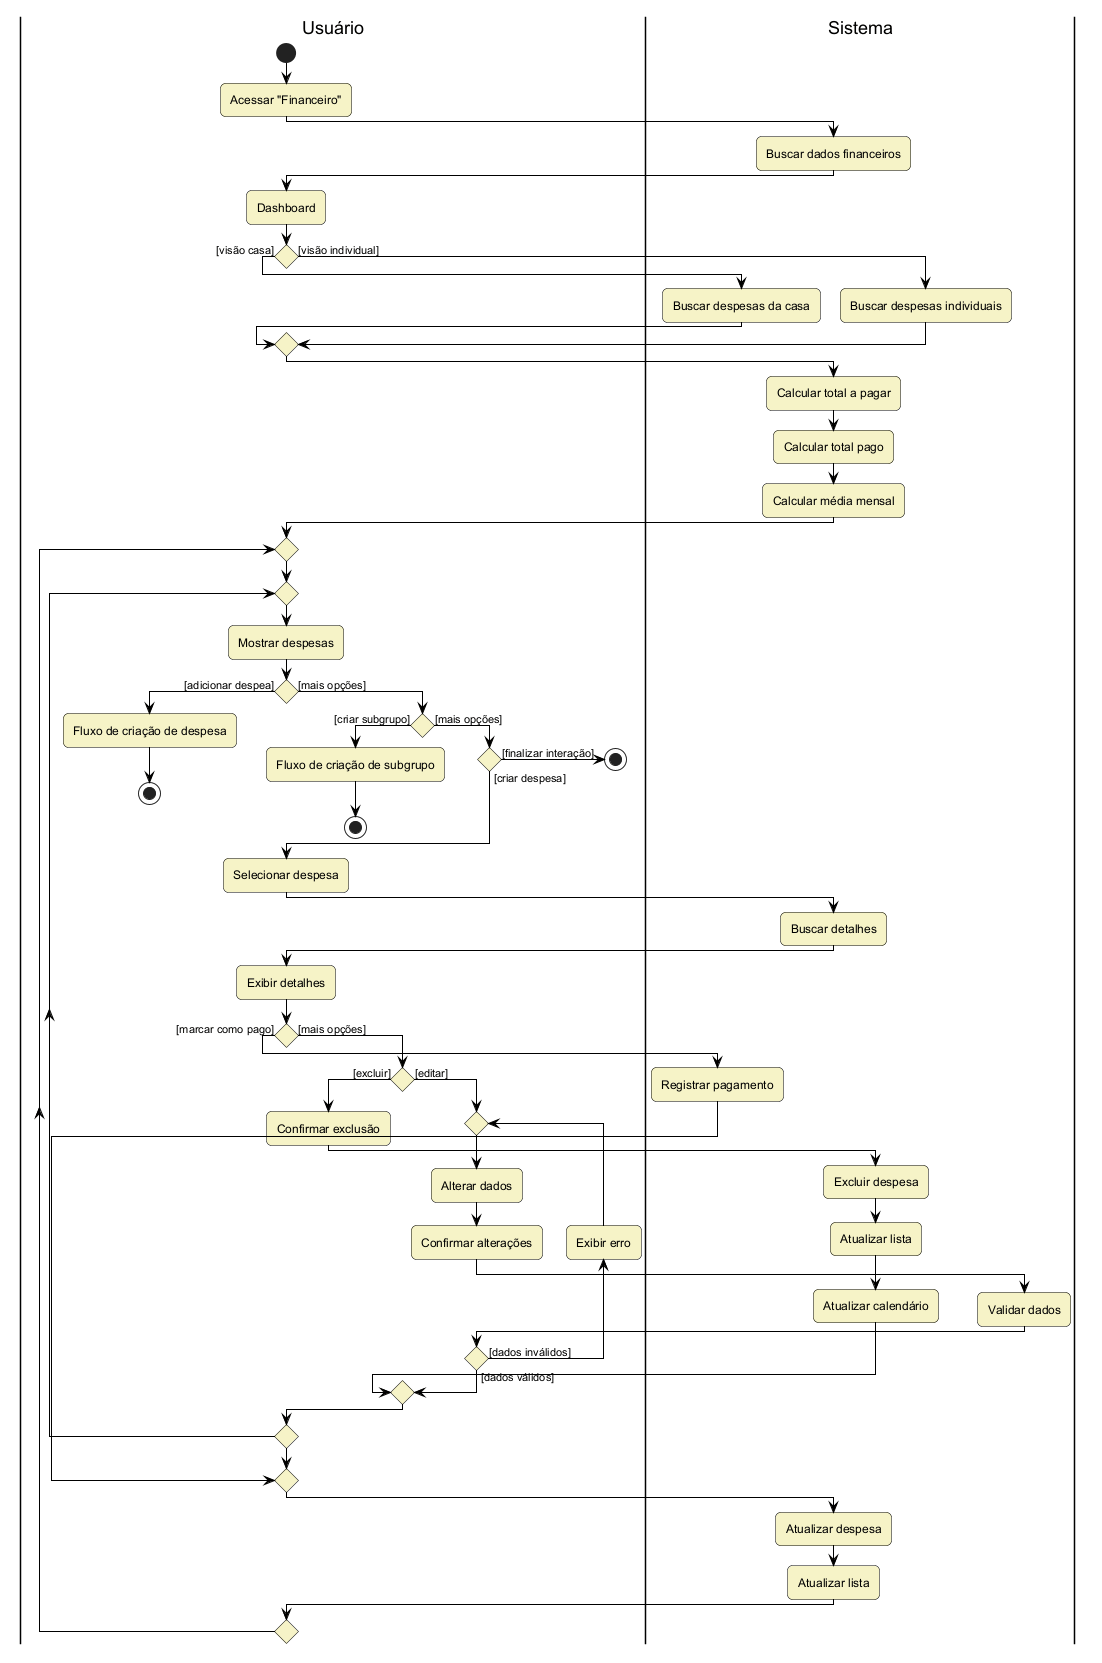

The diagram above was rendered by PlantUML. Its source (embedded in the PNG):
@startuml finance-edit
!include style.puml

|Usuário|
start
:Acessar "Financeiro";
|Sistema|
:Buscar dados financeiros;
|Usuário|
:Dashboard;
if () then (~[visão casa])
  |Sistema|
  :Buscar despesas da casa;
else (~[visão individual])
  |Sistema|
  :Buscar despesas individuais;
endif
:Calcular total a pagar;
:Calcular total pago;
:Calcular média mensal;
|Usuário|
repeat
  repeat
    :Mostrar despesas;
    if () then ([adicionar despea])
      :Fluxo de criação de despesa;
      stop
    else ([mais opções])
      if () then ([criar subgrupo])
        :Fluxo de criação de subgrupo;
        stop
      else ([mais opções])
        if () then ([finalizar interação])
          stop
        else ([criar despesa])
        endif
      endif
    endif
    :Selecionar despesa;
    |Sistema|
    :Buscar detalhes;
    |Usuário|
    :Exibir detalhes;
    if () then ([marcar como pago])
      |Sistema|
      :Registrar pagamento;
      |Usuário|
      break
    else ([mais opções])
      |Usuário|
      if () then ([excluir])
        :Confirmar exclusão;
        |Sistema|
        :Excluir despesa;
        :Atualizar lista;
        :Atualizar calendário;
      else ([editar])
        |Usuário|
        repeat
          :Alterar dados;
          :Confirmar alterações;
          |Sistema|
          :Validar dados;
          |Usuário|
          backward:Exibir erro;
        repeat while () is ([dados inválidos]) not ([dados válidos])
      endif
    endif
  repeat while ()
  |Sistema|
  :Atualizar despesa;
  :Atualizar lista;
  |Usuário|
repeat while ()
@enduml